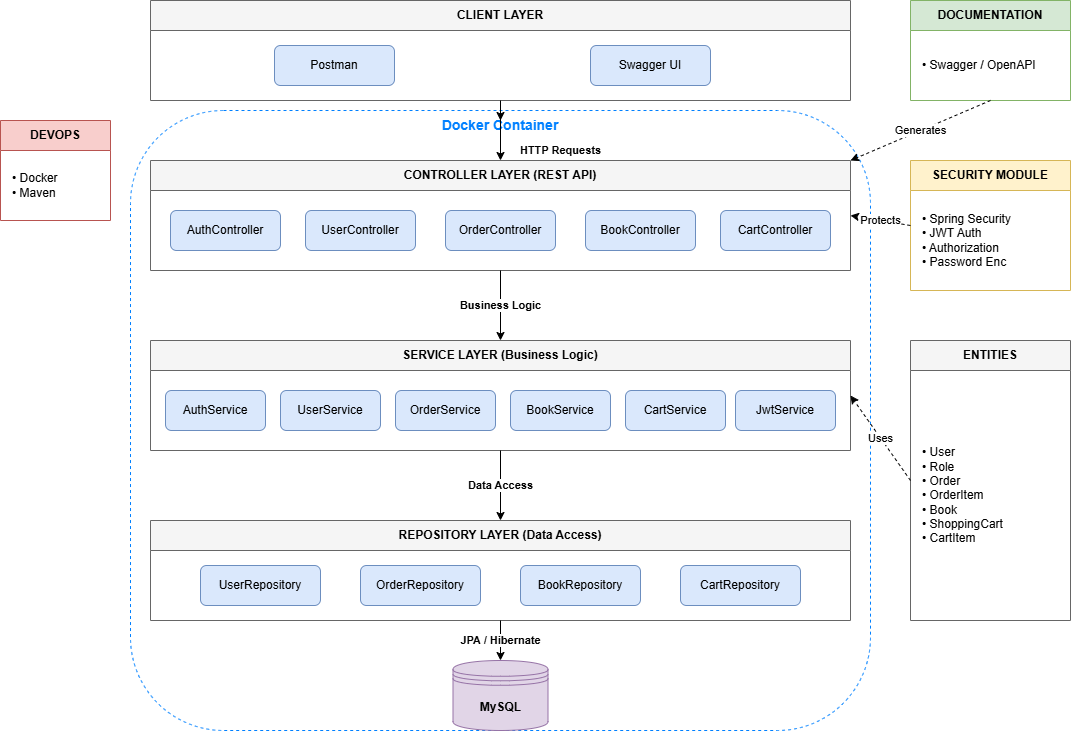

The diagram above was exported from draw.io. Its source (the exported page's mxGraphModel, read from the mxfile embedded in the PNG):
<mxGraphModel dx="1201" dy="730" grid="1" gridSize="10" guides="1" tooltips="1" connect="1" arrows="1" fold="1" page="1" pageScale="1" pageWidth="827" pageHeight="1169" background="light-dark(#FFFFFF,#8E8E8E)" math="0" shadow="0">
  <root>
    <mxCell id="0" />
    <mxCell id="1" parent="0" />
    <mxCell id="oB8JdPWAaXhAd_L9l3nm-40" edge="1" parent="1" source="oB8JdPWAaXhAd_L9l3nm-1" style="edgeStyle=orthogonalEdgeStyle;rounded=0;orthogonalLoop=1;jettySize=auto;html=1;exitX=0.5;exitY=0;exitDx=0;exitDy=0;">
      <mxGeometry relative="1" as="geometry">
        <mxPoint x="520" y="140" as="targetPoint" />
      </mxGeometry>
    </mxCell>
    <mxCell id="oB8JdPWAaXhAd_L9l3nm-1" parent="1" style="rounded=1;whiteSpace=wrap;html=1;fillColor=none;strokeColor=#0080FF;dashed=1;verticalAlign=top;fontStyle=1;fontSize=14;fontColor=#0080FF;" value="Docker Container" vertex="1">
      <mxGeometry height="620" width="740" x="150" y="130" as="geometry" />
    </mxCell>
    <mxCell id="oB8JdPWAaXhAd_L9l3nm-2" parent="1" style="swimlane;whiteSpace=wrap;html=1;fillColor=#f5f5f5;strokeColor=#666666;fontStyle=1;startSize=30;" value="CLIENT LAYER" vertex="1">
      <mxGeometry height="100" width="700" x="170" y="20" as="geometry" />
    </mxCell>
    <mxCell id="oB8JdPWAaXhAd_L9l3nm-3" parent="oB8JdPWAaXhAd_L9l3nm-2" style="rounded=1;whiteSpace=wrap;html=1;fillColor=#dae8fc;strokeColor=#6c8ebf;" value="Postman" vertex="1">
      <mxGeometry height="40" width="120" x="124" y="45" as="geometry" />
    </mxCell>
    <mxCell id="oB8JdPWAaXhAd_L9l3nm-4" parent="oB8JdPWAaXhAd_L9l3nm-2" style="rounded=1;whiteSpace=wrap;html=1;fillColor=#dae8fc;strokeColor=#6c8ebf;" value="Swagger UI" vertex="1">
      <mxGeometry height="40" width="120" x="440" y="45" as="geometry" />
    </mxCell>
    <mxCell id="oB8JdPWAaXhAd_L9l3nm-6" parent="1" style="swimlane;whiteSpace=wrap;html=1;fillColor=#f5f5f5;strokeColor=#666666;fontStyle=1;startSize=30;" value="CONTROLLER LAYER (REST API)" vertex="1">
      <mxGeometry height="110" width="700" x="170" y="180" as="geometry" />
    </mxCell>
    <mxCell id="oB8JdPWAaXhAd_L9l3nm-7" parent="oB8JdPWAaXhAd_L9l3nm-6" style="rounded=1;whiteSpace=wrap;html=1;fillColor=#dae8fc;strokeColor=#6c8ebf;" value="AuthController" vertex="1">
      <mxGeometry height="40" width="110" x="20" y="50" as="geometry" />
    </mxCell>
    <mxCell id="oB8JdPWAaXhAd_L9l3nm-8" parent="oB8JdPWAaXhAd_L9l3nm-6" style="rounded=1;whiteSpace=wrap;html=1;fillColor=#dae8fc;strokeColor=#6c8ebf;" value="UserController" vertex="1">
      <mxGeometry height="40" width="110" x="155" y="50" as="geometry" />
    </mxCell>
    <mxCell id="oB8JdPWAaXhAd_L9l3nm-9" parent="oB8JdPWAaXhAd_L9l3nm-6" style="rounded=1;whiteSpace=wrap;html=1;fillColor=#dae8fc;strokeColor=#6c8ebf;" value="OrderController" vertex="1">
      <mxGeometry height="40" width="110" x="295" y="50" as="geometry" />
    </mxCell>
    <mxCell id="oB8JdPWAaXhAd_L9l3nm-10" parent="oB8JdPWAaXhAd_L9l3nm-6" style="rounded=1;whiteSpace=wrap;html=1;fillColor=#dae8fc;strokeColor=#6c8ebf;" value="BookController" vertex="1">
      <mxGeometry height="40" width="110" x="435" y="50" as="geometry" />
    </mxCell>
    <mxCell id="oB8JdPWAaXhAd_L9l3nm-11" parent="oB8JdPWAaXhAd_L9l3nm-6" style="rounded=1;whiteSpace=wrap;html=1;fillColor=#dae8fc;strokeColor=#6c8ebf;" value="CartController" vertex="1">
      <mxGeometry height="40" width="110" x="570" y="50" as="geometry" />
    </mxCell>
    <mxCell id="oB8JdPWAaXhAd_L9l3nm-12" parent="1" style="swimlane;whiteSpace=wrap;html=1;fillColor=#f5f5f5;strokeColor=#666666;fontStyle=1;startSize=30;" value="SERVICE LAYER (Business Logic)" vertex="1">
      <mxGeometry height="110" width="700" x="170" y="360" as="geometry" />
    </mxCell>
    <mxCell id="oB8JdPWAaXhAd_L9l3nm-13" parent="oB8JdPWAaXhAd_L9l3nm-12" style="rounded=1;whiteSpace=wrap;html=1;fillColor=#dae8fc;strokeColor=#6c8ebf;" value="AuthService" vertex="1">
      <mxGeometry height="40" width="100" x="15" y="50" as="geometry" />
    </mxCell>
    <mxCell id="oB8JdPWAaXhAd_L9l3nm-14" parent="oB8JdPWAaXhAd_L9l3nm-12" style="rounded=1;whiteSpace=wrap;html=1;fillColor=#dae8fc;strokeColor=#6c8ebf;" value="UserService" vertex="1">
      <mxGeometry height="40" width="100" x="130" y="50" as="geometry" />
    </mxCell>
    <mxCell id="oB8JdPWAaXhAd_L9l3nm-15" parent="oB8JdPWAaXhAd_L9l3nm-12" style="rounded=1;whiteSpace=wrap;html=1;fillColor=#dae8fc;strokeColor=#6c8ebf;" value="OrderService" vertex="1">
      <mxGeometry height="40" width="100" x="245" y="50" as="geometry" />
    </mxCell>
    <mxCell id="oB8JdPWAaXhAd_L9l3nm-16" parent="oB8JdPWAaXhAd_L9l3nm-12" style="rounded=1;whiteSpace=wrap;html=1;fillColor=#dae8fc;strokeColor=#6c8ebf;" value="BookService" vertex="1">
      <mxGeometry height="40" width="100" x="360" y="50" as="geometry" />
    </mxCell>
    <mxCell id="oB8JdPWAaXhAd_L9l3nm-17" parent="oB8JdPWAaXhAd_L9l3nm-12" style="rounded=1;whiteSpace=wrap;html=1;fillColor=#dae8fc;strokeColor=#6c8ebf;" value="CartService" vertex="1">
      <mxGeometry height="40" width="100" x="475" y="50" as="geometry" />
    </mxCell>
    <mxCell id="oB8JdPWAaXhAd_L9l3nm-18" parent="oB8JdPWAaXhAd_L9l3nm-12" style="rounded=1;whiteSpace=wrap;html=1;fillColor=#dae8fc;strokeColor=#6c8ebf;" value="JwtService" vertex="1">
      <mxGeometry height="40" width="100" x="585" y="50" as="geometry" />
    </mxCell>
    <mxCell id="oB8JdPWAaXhAd_L9l3nm-19" parent="1" style="swimlane;whiteSpace=wrap;html=1;fillColor=#f5f5f5;strokeColor=#666666;fontStyle=1;startSize=30;" value="REPOSITORY LAYER (Data Access)" vertex="1">
      <mxGeometry height="100" width="700" x="170" y="540" as="geometry" />
    </mxCell>
    <mxCell id="oB8JdPWAaXhAd_L9l3nm-20" parent="oB8JdPWAaXhAd_L9l3nm-19" style="rounded=1;whiteSpace=wrap;html=1;fillColor=#dae8fc;strokeColor=#6c8ebf;" value="UserRepository" vertex="1">
      <mxGeometry height="40" width="120" x="50" y="45" as="geometry" />
    </mxCell>
    <mxCell id="oB8JdPWAaXhAd_L9l3nm-21" parent="oB8JdPWAaXhAd_L9l3nm-19" style="rounded=1;whiteSpace=wrap;html=1;fillColor=#dae8fc;strokeColor=#6c8ebf;" value="OrderRepository" vertex="1">
      <mxGeometry height="40" width="120" x="210" y="45" as="geometry" />
    </mxCell>
    <mxCell id="oB8JdPWAaXhAd_L9l3nm-22" parent="oB8JdPWAaXhAd_L9l3nm-19" style="rounded=1;whiteSpace=wrap;html=1;fillColor=#dae8fc;strokeColor=#6c8ebf;" value="BookRepository" vertex="1">
      <mxGeometry height="40" width="120" x="370" y="45" as="geometry" />
    </mxCell>
    <mxCell id="oB8JdPWAaXhAd_L9l3nm-23" parent="oB8JdPWAaXhAd_L9l3nm-19" style="rounded=1;whiteSpace=wrap;html=1;fillColor=#dae8fc;strokeColor=#6c8ebf;" value="CartRepository" vertex="1">
      <mxGeometry height="40" width="120" x="530" y="45" as="geometry" />
    </mxCell>
    <mxCell id="oB8JdPWAaXhAd_L9l3nm-24" parent="1" style="shape=datastore;whiteSpace=wrap;html=1;fillColor=#e1d5e7;strokeColor=#9673a6;fontStyle=1;" value="MySQL" vertex="1">
      <mxGeometry height="70" width="95" x="472.5" y="680" as="geometry" />
    </mxCell>
    <mxCell id="oB8JdPWAaXhAd_L9l3nm-25" parent="1" style="swimlane;whiteSpace=wrap;html=1;fillColor=#f5f5f5;strokeColor=#666666;fontStyle=1;startSize=30;" value="ENTITIES" vertex="1">
      <mxGeometry height="280" width="160" x="930" y="360" as="geometry" />
    </mxCell>
    <mxCell id="oB8JdPWAaXhAd_L9l3nm-26" parent="oB8JdPWAaXhAd_L9l3nm-25" style="text;html=1;strokeColor=none;fillColor=none;align=left;verticalAlign=middle;whiteSpace=wrap;rounded=0;spacingLeft=10;" value="• User&#10;• Role&#10;• Order&#10;• OrderItem&#10;• Book&#10;• ShoppingCart&#10;• CartItem" vertex="1">
      <mxGeometry height="250" width="160" y="30" as="geometry" />
    </mxCell>
    <mxCell id="oB8JdPWAaXhAd_L9l3nm-27" parent="1" style="swimlane;whiteSpace=wrap;html=1;fillColor=#fff2cc;strokeColor=#d6b656;fontStyle=1;startSize=30;" value="SECURITY MODULE" vertex="1">
      <mxGeometry height="130" width="160" x="930" y="180" as="geometry" />
    </mxCell>
    <mxCell id="oB8JdPWAaXhAd_L9l3nm-28" parent="oB8JdPWAaXhAd_L9l3nm-27" style="text;html=1;strokeColor=none;fillColor=none;align=left;verticalAlign=middle;whiteSpace=wrap;rounded=0;spacingLeft=10;" value="• Spring Security&#10;• JWT Auth&#10;• Authorization&#10;• Password Enc" vertex="1">
      <mxGeometry height="100" width="160" y="30" as="geometry" />
    </mxCell>
    <mxCell id="oB8JdPWAaXhAd_L9l3nm-29" parent="1" style="swimlane;whiteSpace=wrap;html=1;fillColor=#d5e8d4;strokeColor=#82b366;fontStyle=1;startSize=30;" value="DOCUMENTATION" vertex="1">
      <mxGeometry height="100" width="160" x="930" y="20" as="geometry" />
    </mxCell>
    <mxCell id="oB8JdPWAaXhAd_L9l3nm-30" parent="oB8JdPWAaXhAd_L9l3nm-29" style="text;html=1;strokeColor=none;fillColor=none;align=left;verticalAlign=middle;whiteSpace=wrap;rounded=0;spacingLeft=10;" value="• Swagger / OpenAPI" vertex="1">
      <mxGeometry height="70" width="160" y="30" as="geometry" />
    </mxCell>
    <mxCell id="oB8JdPWAaXhAd_L9l3nm-31" parent="1" style="swimlane;whiteSpace=wrap;html=1;fillColor=#f8cecc;strokeColor=#b85450;fontStyle=1;startSize=30;" value="DEVOPS" vertex="1">
      <mxGeometry height="100" width="110" x="20" y="140" as="geometry" />
    </mxCell>
    <mxCell id="oB8JdPWAaXhAd_L9l3nm-32" parent="oB8JdPWAaXhAd_L9l3nm-31" style="text;html=1;strokeColor=none;fillColor=none;align=left;verticalAlign=middle;whiteSpace=wrap;rounded=0;spacingLeft=10;" value="&lt;font style=&quot;color: light-dark(rgb(0, 0, 0), rgb(255, 255, 255));&quot;&gt;• Docker&lt;br&gt;• Maven&lt;/font&gt;" vertex="1">
      <mxGeometry height="70" width="110" y="30" as="geometry" />
    </mxCell>
    <mxCell id="oB8JdPWAaXhAd_L9l3nm-33" edge="1" parent="1" source="oB8JdPWAaXhAd_L9l3nm-2" style="endArrow=classic;html=1;exitX=0.5;exitY=1;exitDx=0;exitDy=0;entryX=0.5;entryY=0;entryDx=0;entryDy=0;fontStyle=1;fontSize=11;rounded=0;" target="oB8JdPWAaXhAd_L9l3nm-6" value="HTTP Requests">
      <mxGeometry height="50" relative="1" width="50" x="0.6667" y="60" as="geometry">
        <mxPoint as="offset" />
      </mxGeometry>
    </mxCell>
    <mxCell id="oB8JdPWAaXhAd_L9l3nm-34" edge="1" parent="1" source="oB8JdPWAaXhAd_L9l3nm-6" style="endArrow=classic;html=1;exitX=0.5;exitY=1;exitDx=0;exitDy=0;entryX=0.5;entryY=0;entryDx=0;entryDy=0;fontStyle=1;fontSize=11;rounded=0;" target="oB8JdPWAaXhAd_L9l3nm-12" value="Business Logic">
      <mxGeometry height="50" relative="1" width="50" as="geometry" />
    </mxCell>
    <mxCell id="oB8JdPWAaXhAd_L9l3nm-35" edge="1" parent="1" source="oB8JdPWAaXhAd_L9l3nm-12" style="endArrow=classic;html=1;exitX=0.5;exitY=1;exitDx=0;exitDy=0;entryX=0.5;entryY=0;entryDx=0;entryDy=0;fontStyle=1;fontSize=11;rounded=0;" target="oB8JdPWAaXhAd_L9l3nm-19" value="Data Access">
      <mxGeometry height="50" relative="1" width="50" as="geometry" />
    </mxCell>
    <mxCell id="oB8JdPWAaXhAd_L9l3nm-36" edge="1" parent="1" source="oB8JdPWAaXhAd_L9l3nm-19" style="endArrow=classic;html=1;exitX=0.5;exitY=1;exitDx=0;exitDy=0;entryX=0.5;entryY=0;entryDx=0;entryDy=0;fontStyle=1;fontSize=11;rounded=0;" target="oB8JdPWAaXhAd_L9l3nm-24" value="JPA / Hibernate">
      <mxGeometry height="50" relative="1" width="50" as="geometry" />
    </mxCell>
    <mxCell id="oB8JdPWAaXhAd_L9l3nm-37" edge="1" parent="1" source="oB8JdPWAaXhAd_L9l3nm-27" style="endArrow=classic;html=1;exitX=0;exitY=0.5;exitDx=0;exitDy=0;entryX=1;entryY=0.5;entryDx=0;entryDy=0;dashed=1;rounded=0;" target="oB8JdPWAaXhAd_L9l3nm-6" value="Protects">
      <mxGeometry height="50" relative="1" width="50" as="geometry" />
    </mxCell>
    <mxCell id="oB8JdPWAaXhAd_L9l3nm-38" edge="1" parent="1" source="oB8JdPWAaXhAd_L9l3nm-29" style="endArrow=classic;html=1;exitX=0.5;exitY=1;exitDx=0;exitDy=0;entryX=1;entryY=0;entryDx=0;entryDy=0;dashed=1;rounded=0;" target="oB8JdPWAaXhAd_L9l3nm-6" value="Generates">
      <mxGeometry height="50" relative="1" width="50" as="geometry" />
    </mxCell>
    <mxCell id="oB8JdPWAaXhAd_L9l3nm-39" edge="1" parent="1" source="oB8JdPWAaXhAd_L9l3nm-25" style="endArrow=classic;html=1;exitX=0;exitY=0.5;exitDx=0;exitDy=0;entryX=1;entryY=0.5;entryDx=0;entryDy=0;dashed=1;rounded=0;" target="oB8JdPWAaXhAd_L9l3nm-12" value="Uses">
      <mxGeometry height="50" relative="1" width="50" as="geometry" />
    </mxCell>
  </root>
</mxGraphModel>